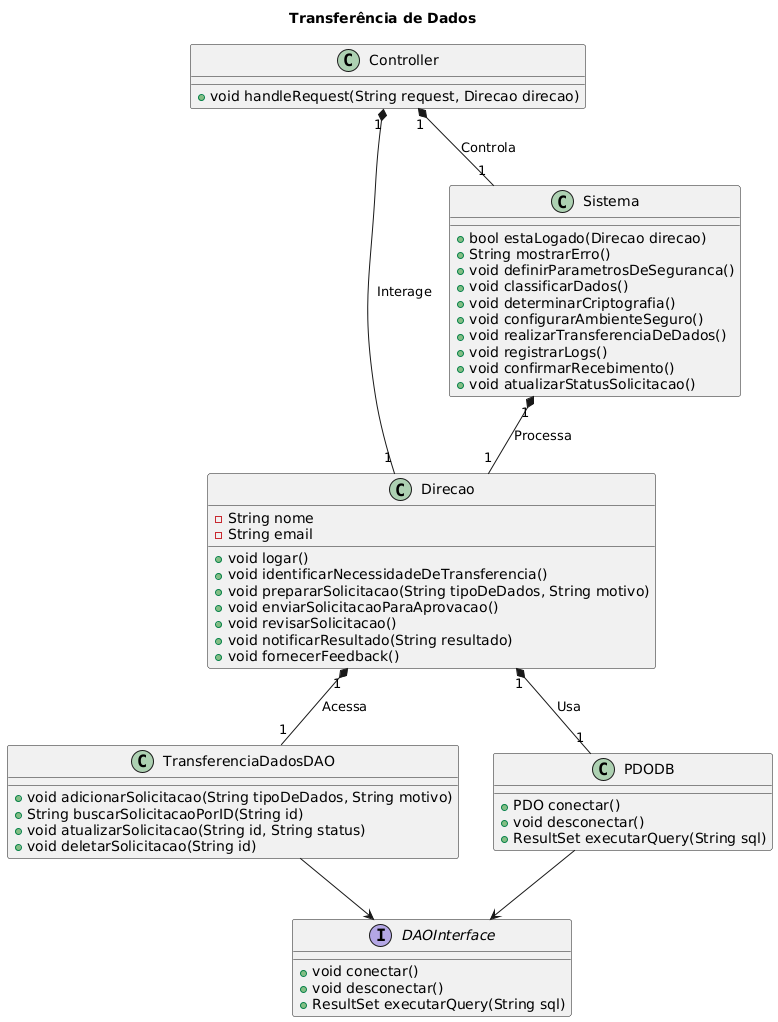

The diagram above was rendered by PlantUML. Its source (embedded in the PNG):
@startuml
title Transferência de Dados
class Direcao {
  -String nome
  -String email
  +void logar()
  +void identificarNecessidadeDeTransferencia()
  +void prepararSolicitacao(String tipoDeDados, String motivo)
  +void enviarSolicitacaoParaAprovacao()
  +void revisarSolicitacao()
  +void notificarResultado(String resultado)
  +void fornecerFeedback()
}

class Sistema {
  +bool estaLogado(Direcao direcao)
  +String mostrarErro()
  +void definirParametrosDeSeguranca()
  +void classificarDados()
  +void determinarCriptografia()
  +void configurarAmbienteSeguro()
  +void realizarTransferenciaDeDados()
  +void registrarLogs()
  +void confirmarRecebimento()
  +void atualizarStatusSolicitacao()
}

interface DAOInterface {
  +void conectar()
  +void desconectar()
  +ResultSet executarQuery(String sql)
}

class TransferenciaDadosDAO {
  +void adicionarSolicitacao(String tipoDeDados, String motivo)
  +String buscarSolicitacaoPorID(String id)
  +void atualizarSolicitacao(String id, String status)
  +void deletarSolicitacao(String id)
}

class PDODB {
  +PDO conectar()
  +void desconectar()
  +ResultSet executarQuery(String sql)
}

class Controller {
  +void handleRequest(String request, Direcao direcao)
}

TransferenciaDadosDAO --> DAOInterface
PDODB --> DAOInterface

Direcao "1" *-- "1" TransferenciaDadosDAO : "Acessa"
Direcao "1" *-- "1" PDODB : "Usa"
Controller "1" *-- "1" Direcao : "Interage"
Controller "1" *-- "1" Sistema : "Controla"
Sistema "1" *-- "1" Direcao : "Processa"
@enduml